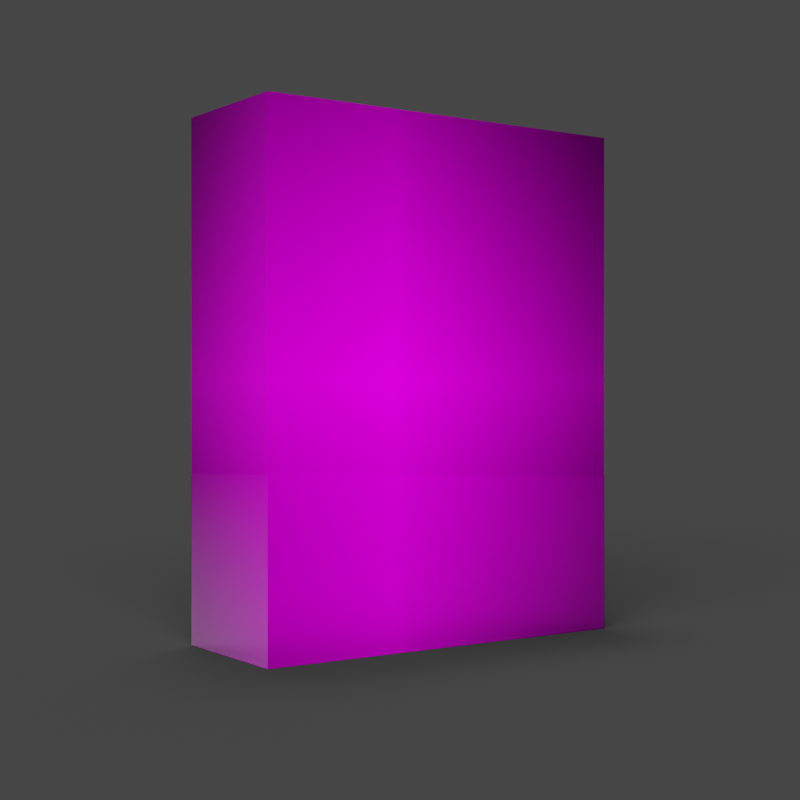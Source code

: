 # Source: Ovani_Box_Mockup_-_Backdrop.blend  (saved by Blender 4.5.90; exported with 4.5.12 LTS)
import bpy
from mathutils import Matrix  # noqa: F401  (used for matrix-valued properties, if any)

bpy.ops.wm.read_factory_settings(use_empty=True)
scene = bpy.context.scene
scene.name = 'Scene'

# ---- collections
col_collection = bpy.data.collections.new('Collection'); scene.collection.children.link(col_collection)
col_ovani_svg = bpy.data.collections.new('Ovani.svg'); scene.collection.children.link(col_ovani_svg)

# ---- images (referenced by path relative to the original .blend; pixels are not part of the script)
import os
ASSET_DIR = os.environ.get("B2B_ASSET_DIR", "")  # directory of the original .blend (textures are referenced by path, not embedded)
HERE = os.path.dirname(os.path.abspath(__file__))  # packed textures are extracted next to this script under _unpacked/

def load_image(name, relpath, width, height, colorspace="sRGB"):
    """Load a texture the original file referenced (path relative to the .blend, or extracted next to this script)."""
    p = next((c for c in (os.path.join(HERE, relpath), os.path.join(ASSET_DIR, relpath)) if relpath and os.path.exists(c)), "")
    if p:
        img = bpy.data.images.load(p, check_existing=True)
        img.name = name
    else:  # same state as the original file: an image datablock whose file is absent (Cycles renders it pink)
        img = bpy.data.images.new(name, width, height)
        img.source = "FILE"
        img.filepath = "//" + (relpath or name)
    img.colorspace_settings.name = colorspace
    return img
img_chiptune_7_uv_png = load_image('Chiptune 7 UV.png', 'Chiptune 7 UV.png', 1024, 1024, 'sRGB')
img_three_cows_png = load_image('Three Cows.PNG', 'Three Cows.PNG', 1024, 1024, 'sRGB')

# ---- materials (node trees are filled in below, after node groups)
mat_shadowcatchermaterial_005 = bpy.data.materials.new('ShadowCatcherMaterial.005')
mat_material_001 = bpy.data.materials.new('Material.001')
mat_material_003 = bpy.data.materials.new('Material.003')

# ---- material node trees
mat_shadowcatchermaterial_005.use_nodes = True; mat_shadowcatchermaterial_005.node_tree.nodes.clear()
_N = mat_shadowcatchermaterial_005.node_tree.nodes; _L = mat_shadowcatchermaterial_005.node_tree.links
n0 = _N.new('ShaderNodeBsdfDiffuse'); n0.name = 'Diffuse BSDF'; n0.location = (0, 0)
n1 = _N.new('ShaderNodeOutputMaterial'); n1.name = 'Material Output'; n1.location = (0, 0)
_L.new(n0.outputs[0], n1.inputs[0])
n1.is_active_output = True
mat_material_001.use_nodes = True; mat_material_001.node_tree.nodes.clear()
_N = mat_material_001.node_tree.nodes; _L = mat_material_001.node_tree.links
n0 = _N.new('ShaderNodeOutputMaterial'); n0.name = 'Material Output'; n0.location = (789, 347)
n1 = _N.new('ShaderNodeTexCoord'); n1.name = 'Texture Coordinate'; n1.location = (-1086, 351)
n2 = _N.new('ShaderNodeMapping'); n2.name = 'Mapping'; n2.location = (-906, 351)
n2.vector_type = 'TEXTURE'
n3 = _N.new('ShaderNodeMapping'); n3.name = 'Mapping.001'; n3.location = (-713, -91)
n3.inputs[3].default_value = (5.0, 5.0, 5.0)
n4 = _N.new('ShaderNodeTexCoord'); n4.name = 'Texture Coordinate.001'; n4.location = (-893, -91)
n5 = _N.new('ShaderNodeTexVoronoi'); n5.name = 'Voronoi Texture'; n5.location = (-533, -51)
n5.inputs[2].default_value = 171.6
n6 = _N.new('ShaderNodeValToRGB'); n6.name = 'ColorRamp'; n6.location = (-313, 18)
while len(n6.color_ramp.elements) > 1: n6.color_ramp.elements.remove(n6.color_ramp.elements[-1])
n6.color_ramp.elements[0].position = 0.0; n6.color_ramp.elements[0].color = (0.0, 0.0, 0.0, 1.0)
_e = n6.color_ramp.elements.new(1.0); _e.color = (1.0, 1.0, 1.0, 1.0)
n7 = _N.new('ShaderNodeDisplacement'); n7.name = 'Displacement.001'; n7.location = (192, 58)
n7.inputs[0].default_value = 0.1
n7.inputs[1].default_value = 0.1
n7.inputs[2].default_value = 7.4
n8 = _N.new('ShaderNodeDisplacement'); n8.name = 'Displacement'; n8.location = (7, 102)
n8.inputs[1].default_value = 0.4
n8.inputs[2].default_value = 19.7
n9 = _N.new('ShaderNodeBsdfPrincipled'); n9.name = 'Principled BSDF'; n9.location = (336, 407)
n9.distribution = 'GGX'
n9.subsurface_method = 'RANDOM_WALK_SKIN'
n9.inputs[1].default_value = 0.5318
n9.inputs[2].default_value = 0.0
n9.inputs[3].default_value = 1.45
n9.inputs[13].default_value = 0.0
n9.inputs[27].default_value = (0.0, 0.0, 0.0, 1.0)
n9.inputs[28].default_value = 1.0
n10 = _N.new('ShaderNodeTexImage'); n10.name = 'Image Texture'; n10.location = (-721, 409)
n10.label = 'Image Texture'
n10.image = img_chiptune_7_uv_png
n10.extension = 'CLIP'
_L.new(n9.outputs[0], n0.inputs[0])
_L.new(n2.outputs[0], n10.inputs[0])
_L.new(n1.outputs[2], n2.inputs[0])
_L.new(n3.outputs[0], n5.inputs[0])
_L.new(n4.outputs[2], n3.inputs[0])
_L.new(n5.outputs[1], n6.inputs[0])
_L.new(n6.outputs[0], n8.inputs[3])
_L.new(n6.outputs[0], n8.inputs[0])
_L.new(n8.outputs[0], n7.inputs[3])
_L.new(n7.outputs[0], n0.inputs[2])
_L.new(n10.outputs[0], n9.inputs[0])
n0.is_active_output = True
mat_material_003.use_nodes = True; mat_material_003.node_tree.nodes.clear()
_N = mat_material_003.node_tree.nodes; _L = mat_material_003.node_tree.links
n0 = _N.new('ShaderNodeOutputMaterial'); n0.name = 'Material Output'; n0.location = (300, 300)
n1 = _N.new('ShaderNodeMapping'); n1.name = 'Mapping'; n1.location = (-924, -145)
n2 = _N.new('ShaderNodeTexCoord'); n2.name = 'Texture Coordinate'; n2.location = (-1104, -145)
n3 = _N.new('ShaderNodeTexImage'); n3.name = 'Image Texture'; n3.location = (-744, -105)
n3.image = img_three_cows_png
n3.extension = 'CLIP'
n4 = _N.new('ShaderNodeBsdfPrincipled'); n4.name = 'Principled BSDF'; n4.location = (-254, 1)
n4.distribution = 'GGX'
n4.subsurface_method = 'RANDOM_WALK_SKIN'
n4.inputs[1].default_value = 1.0
n4.inputs[2].default_value = 0.07273
n4.inputs[3].default_value = 1.45
n4.inputs[27].default_value = (0.0, 0.0, 0.0, 1.0)
n4.inputs[28].default_value = 1.0
n5 = _N.new('ShaderNodeMixShader'); n5.name = 'Mix Shader'; n5.location = (-1, 124)
n5.inputs[0].default_value = 0.08333
n6 = _N.new('ShaderNodeBsdfGlass'); n6.name = 'Glass BSDF'; n6.location = (-234, 223)
n6.distribution = 'BECKMANN'
n6.inputs[1].default_value = 0.1
n6.inputs[2].default_value = 1.75
_L.new(n1.outputs[0], n3.inputs[0])
_L.new(n2.outputs[2], n1.inputs[0])
_L.new(n6.outputs[0], n5.inputs[1])
_L.new(n4.outputs[0], n5.inputs[2])
_L.new(n5.outputs[0], n0.inputs[0])
n0.is_active_output = True

# ---- world
world_world = bpy.data.worlds.new('World'); scene.world = world_world
world_world.use_nodes = True; world_world.node_tree.nodes.clear()
_N = world_world.node_tree.nodes; _L = world_world.node_tree.links
n0 = _N.new('ShaderNodeOutputWorld'); n0.name = 'World Output'; n0.location = (300, 300)
n1 = _N.new('ShaderNodeBackground'); n1.name = 'Background'; n1.location = (10, 300)
n1.inputs[0].default_value = (0.05088, 0.05088, 0.05088, 1.0)
_L.new(n1.outputs[0], n0.inputs[0])
n0.is_active_output = True
world_world.color = (0.05088, 0.05088, 0.05088)
world_world.use_sun_shadow = False
world_world.sun_shadow_jitter_overblur = 0.0

# ---- cameras
cam_camera_001 = bpy.data.cameras.new('Camera.001')
cam_camera_001.lens = 67.08

# ---- lights
light_area_003 = bpy.data.lights.new('Area.003', 'AREA')
light_area_003.energy = 500.0
light_area_003.size = 4.0
light_area_003.size_y = 1.0
light_area_015 = bpy.data.lights.new('Area.015', 'AREA')
light_area_015.energy = 2000.0
light_area_015.size = 3.5
light_area_015.size_y = 1.0
light_area_016 = bpy.data.lights.new('Area.016', 'AREA')
light_area_016.energy = 250.0
light_area_016.size = 5.0
light_area_016.size_y = 1.0
light_area_017 = bpy.data.lights.new('Area.017', 'AREA')
light_area_017.energy = 200.0
light_area_017.size = 2.5
light_area_017.size_y = 1.0
light_area = bpy.data.lights.new('Area', 'AREA')
light_area.transmission_factor = 0.0
light_area.energy = 305.7
light_area.shadow_soft_size = 0.11
light_area.shadow_maximum_resolution = 0.006
light_area.use_absolute_resolution = True
light_area.size = 0.1267
light_area.size_y = 1.0
light_area.cycles.is_caustics_light = True

# ---- meshes
me_plane_006 = bpy.data.meshes.new('Plane.006')
me_plane_006.from_pydata([(-12.5, -12.5, 0.0), (12.5, -12.5, 0.0), (-12.5, 12.5, 0.0), (12.5, 12.5, 0.0)], [], [(0, 1, 3, 2)])
_uv = me_plane_006.uv_layers.new(name='UVMap')
_uv.uv.foreach_set('vector', [0.0, 0.0, 1.0, 0.0, 1.0, 1.0, 0.0, 1.0])
me_plane_006.materials.append(mat_shadowcatchermaterial_005)
me_plane_006.update()
me_cube_001 = bpy.data.meshes.new('Cube.001')
me_cube_001.from_pydata([(-1.025, -4.324, -0.999), (-1.025, -4.324, 1.001), (-1.0, 1.0, -1.0), (-1.0, 1.0, 1.0), (0.9754, -4.324, -0.999), (0.9754, -4.324, 1.001), (1.0, 1.0, -1.0), (1.0, 1.0, 1.0), (-1.0, 1.0, 1.0), (-1.0, 1.0, -1.0), (1.0, 1.0, -1.0), (1.0, 1.0, 1.0)], [], [(0, 1, 8, 9), (2, 3, 7, 6), (10, 11, 5, 4), (4, 5, 1, 0), (9, 10, 4, 0), (11, 8, 1, 5), (3, 2, 9, 8), (2, 6, 10, 9), (7, 3, 8, 11), (6, 7, 11, 10)])
_uv = me_cube_001.uv_layers.new(name='UVMap')
_uv.uv.foreach_set('vector', [0.998, 0.1498, 0.998, 0.3814, 0.6686, 0.3814, 0.6686, 0.1498, 0.9961, 0.0002167, 1.0, 1.0, 0.2501, 1.0, 0.2501, 0.0002167, 0.25, 0.0, 0.25, 0.9998, 0.00315, 0.9998, 0.00315, 0.0, 0.6647, 0.1498, 0.6647, 0.3814, 0.3353, 0.3814, 0.3353, 0.1498, 0.3353, 0.3842, 0.6647, 0.3842, 0.6647, 0.6158, 0.3353, 0.6158, 0.001976, 0.6186, 0.3314, 0.6186, 0.3314, 0.8502, 0.001976, 0.8502, 1.0, 1.0, 0.9961, 0.0002167, 0.9961, 0.0002167, 1.0, 1.0, 0.9961, 0.0002167, 0.2501, 0.0002167, 0.2501, 0.0002167, 0.9961, 0.0002167, 0.2501, 1.0, 1.0, 1.0, 1.0, 1.0, 0.2501, 1.0, 0.2501, 0.0002167, 0.2501, 1.0, 0.2501, 1.0, 0.2501, 0.0002167])
me_cube_001.materials.append(mat_material_001)
me_cube_001.update()
me_plane_001 = bpy.data.meshes.new('Plane.001')
me_plane_001.from_pydata([(-1.0, -1.0, 0.8216), (1.0, -1.0, 0.8216), (-1.0, 1.0, 0.0), (1.0, 1.0, 0.0), (-1.0, 0.9459, 0.0), (-1.0, 0.8919, 0.0), (-1.0, 0.8378, 0.0), (-1.0, 0.7838, 0.0), (-1.0, 0.7297, 0.0), (-1.0, 0.6757, 0.0), (-1.0, 0.6216, 0.0), (-1.0, 0.5676, 0.0), (-1.0, 0.5135, 0.0), (-1.0, 0.4595, 0.0), (-1.0, 0.4054, 0.0), (-1.0, 0.3514, 0.0), (-1.0, 0.2973, 0.0), (-1.0, 0.2432, 0.0), (-1.0, 0.1892, 0.0), (-1.0, 0.1351, 0.0), (-1.0, 0.08108, 0.0), (-1.0, 0.02703, 0.0), (-1.0, -0.02703, 0.0), (-1.0, -0.08108, 0.0), (-1.0, -0.1351, 0.0), (-1.0, -0.1892, 0.0), (-1.0, -0.2432, 0.0), (-1.0, -0.2973, 0.0007112), (-1.0, -0.3514, 0.01987), (-1.0, -0.4054, 0.06198), (-1.0, -0.4595, 0.1228), (-1.0, -0.5135, 0.198), (-1.0, -0.5676, 0.2834), (-1.0, -0.6216, 0.3748), (-1.0, -0.6757, 0.4677), (-1.0, -0.7297, 0.5581), (-1.0, -0.7838, 0.6416), (-1.0, -0.8378, 0.7139), (-1.0, -0.8919, 0.7709), (-1.0, -0.9459, 0.8082), (1.0, -0.9459, 0.8082), (1.0, -0.8919, 0.7709), (1.0, -0.8378, 0.7139), (1.0, -0.7838, 0.6416), (1.0, -0.7297, 0.5581), (1.0, -0.6757, 0.4677), (1.0, -0.6216, 0.3748), (1.0, -0.5676, 0.2834), (1.0, -0.5135, 0.198), (1.0, -0.4595, 0.1228), (1.0, -0.4054, 0.06198), (1.0, -0.3514, 0.01987), (1.0, -0.2973, 0.0007112), (1.0, -0.2432, 0.0), (1.0, -0.1892, 0.0), (1.0, -0.1351, 0.0), (1.0, -0.08108, 0.0), (1.0, -0.02703, 0.0), (1.0, 0.02703, 0.0), (1.0, 0.08108, 0.0), (1.0, 0.1351, 0.0), (1.0, 0.1892, 0.0), (1.0, 0.2432, 0.0), (1.0, 0.2973, 0.0), (1.0, 0.3514, 0.0), (1.0, 0.4054, 0.0), (1.0, 0.4595, 0.0), (1.0, 0.5135, 0.0), (1.0, 0.5676, 0.0), (1.0, 0.6216, 0.0), (1.0, 0.6757, 0.0), (1.0, 0.7297, 0.0), (1.0, 0.7838, 0.0), (1.0, 0.8378, 0.0), (1.0, 0.8919, 0.0), (1.0, 0.9459, 0.0)], [], [(4, 75, 3, 2), (0, 1, 40, 39), (39, 40, 41, 38), (38, 41, 42, 37), (37, 42, 43, 36), (36, 43, 44, 35), (35, 44, 45, 34), (34, 45, 46, 33), (33, 46, 47, 32), (32, 47, 48, 31), (31, 48, 49, 30), (30, 49, 50, 29), (29, 50, 51, 28), (28, 51, 52, 27), (27, 52, 53, 26), (26, 53, 54, 25), (25, 54, 55, 24), (24, 55, 56, 23), (23, 56, 57, 22), (22, 57, 58, 21), (21, 58, 59, 20), (20, 59, 60, 19), (19, 60, 61, 18), (18, 61, 62, 17), (17, 62, 63, 16), (16, 63, 64, 15), (15, 64, 65, 14), (14, 65, 66, 13), (13, 66, 67, 12), (12, 67, 68, 11), (11, 68, 69, 10), (10, 69, 70, 9), (9, 70, 71, 8), (8, 71, 72, 7), (7, 72, 73, 6), (6, 73, 74, 5), (5, 74, 75, 4)])
_uv = me_plane_001.uv_layers.new(name='UVMap')
_uv.uv.foreach_set('vector', [0.0, 0.973, 1.0, 0.973, 1.0, 1.0, 0.0, 1.0, 0.0, 0.0, 1.0, 0.0, 1.0, 0.02703, 0.0, 0.02703, 0.0, 0.02703, 1.0, 0.02703, 1.0, 0.05405, 0.0, 0.05405, 0.0, 0.05405, 1.0, 0.05405, 1.0, 0.08108, 0.0, 0.08108, 0.0, 0.08108, 1.0, 0.08108, 1.0, 0.1081, 0.0, 0.1081, 0.0, 0.1081, 1.0, 0.1081, 1.0, 0.1351, 0.0, 0.1351, 0.0, 0.1351, 1.0, 0.1351, 1.0, 0.1622, 0.0, 0.1622, 0.0, 0.1622, 1.0, 0.1622, 1.0, 0.1892, 0.0, 0.1892, 0.0, 0.1892, 1.0, 0.1892, 1.0, 0.2162, 0.0, 0.2162, 0.0, 0.2162, 1.0, 0.2162, 1.0, 0.2432, 0.0, 0.2432, 0.0, 0.2432, 1.0, 0.2432, 1.0, 0.2703, 0.0, 0.2703, 0.0, 0.2703, 1.0, 0.2703, 1.0, 0.2973, 0.0, 0.2973, 0.0, 0.2973, 1.0, 0.2973, 1.0, 0.3243, 0.0, 0.3243, 0.0, 0.3243, 1.0, 0.3243, 1.0, 0.3514, 0.0, 0.3514, 0.0, 0.3514, 1.0, 0.3514, 1.0, 0.3784, 0.0, 0.3784, 0.0, 0.3784, 1.0, 0.3784, 1.0, 0.4054, 0.0, 0.4054, 0.0, 0.4054, 1.0, 0.4054, 1.0, 0.4324, 0.0, 0.4324, 0.0, 0.4324, 1.0, 0.4324, 1.0, 0.4595, 0.0, 0.4595, 0.0, 0.4595, 1.0, 0.4595, 1.0, 0.4865, 0.0, 0.4865, 0.0, 0.4865, 1.0, 0.4865, 1.0, 0.5135, 0.0, 0.5135, 0.0, 0.5135, 1.0, 0.5135, 1.0, 0.5405, 0.0, 0.5405, 0.0, 0.5405, 1.0, 0.5405, 1.0, 0.5676, 0.0, 0.5676, 0.0, 0.5676, 1.0, 0.5676, 1.0, 0.5946, 0.0, 0.5946, 0.0, 0.5946, 1.0, 0.5946, 1.0, 0.6216, 0.0, 0.6216, 0.0, 0.6216, 1.0, 0.6216, 1.0, 0.6486, 0.0, 0.6486, 0.0, 0.6486, 1.0, 0.6486, 1.0, 0.6757, 0.0, 0.6757, 0.0, 0.6757, 1.0, 0.6757, 1.0, 0.7027, 0.0, 0.7027, 0.0, 0.7027, 1.0, 0.7027, 1.0, 0.7297, 0.0, 0.7297, 0.0, 0.7297, 1.0, 0.7297, 1.0, 0.7568, 0.0, 0.7568, 0.0, 0.7568, 1.0, 0.7568, 1.0, 0.7838, 0.0, 0.7838, 0.0, 0.7838, 1.0, 0.7838, 1.0, 0.8108, 0.0, 0.8108, 0.0, 0.8108, 1.0, 0.8108, 1.0, 0.8378, 0.0, 0.8378, 0.0, 0.8378, 1.0, 0.8378, 1.0, 0.8649, 0.0, 0.8649, 0.0, 0.8649, 1.0, 0.8649, 1.0, 0.8919, 0.0, 0.8919, 0.0, 0.8919, 1.0, 0.8919, 1.0, 0.9189, 0.0, 0.9189, 0.0, 0.9189, 1.0, 0.9189, 1.0, 0.9459, 0.0, 0.9459, 0.0, 0.9459, 1.0, 0.9459, 1.0, 0.973, 0.0, 0.973])
me_plane_001.materials.append(None)
me_plane_001.update()
me_cube_002 = bpy.data.meshes.new('Cube.002')
me_cube_002.from_pydata([(-1.0, -1.0, -1.0), (-1.0, -1.0, 1.0), (-1.0, 1.0, -1.0), (-1.0, 1.0, 1.0), (1.016, -1.021, -1.007), (1.016, -1.021, 0.9925), (1.023, 0.9706, -1.01), (1.023, 0.9706, 0.9896), (-1.0, 0.8667, -1.0), (-1.0, 0.7333, -1.0), (-1.0, 0.6, -1.0), (-1.0, 0.4667, -1.0), (-1.0, 0.3333, -1.0), (-1.0, 0.2, -1.0), (-1.0, 0.06667, -1.0), (-1.0, -0.06667, -1.0), (-1.0, -0.2, -1.0), (-1.0, -0.3333, -1.0), (-1.0, -0.4667, -1.0), (-1.0, -0.6, -1.0), (-1.0, -0.7333, -1.0), (-1.0, -0.8667, -1.0), (-1.0, -0.8667, 1.0), (-1.0, -0.7333, 1.0), (-1.0, -0.6, 1.0), (-1.0, -0.4667, 1.0), (-1.0, -0.3333, 1.0), (-1.0, -0.2, 1.0), (-1.0, -0.06667, 1.0), (-1.0, 0.06667, 1.0), (-1.0, 0.2, 1.0), (-1.0, 0.3333, 1.0), (-1.0, 0.4667, 1.0), (-1.0, 0.6, 1.0), (-1.0, 0.7333, 1.0), (-1.0, 0.8667, 1.0), (1.023, -0.8961, -1.01), (1.029, -0.7712, -1.013), (1.036, -0.6462, -1.016), (1.042, -0.5206, -1.019), (1.047, -0.3941, -1.021), (1.051, -0.2662, -1.023), (1.054, -0.1364, -1.025), (1.055, -0.004351, -1.025), (1.054, 0.1303, -1.025), (1.051, 0.2671, -1.023), (1.047, 0.4059, -1.021), (1.042, 0.546, -1.019), (1.036, 0.6871, -1.016), (1.029, 0.8288, -1.013), (1.029, 0.8288, 0.9867), (1.036, 0.6871, 0.9837), (1.042, 0.546, 0.981), (1.047, 0.4059, 0.9786), (1.051, 0.2671, 0.9767), (1.054, 0.1303, 0.9754), (1.055, -0.004351, 0.975), (1.054, -0.1364, 0.9754), (1.051, -0.2662, 0.9767), (1.047, -0.3941, 0.9786), (1.042, -0.5206, 0.981), (1.036, -0.6462, 0.9837), (1.029, -0.7712, 0.9867), (1.023, -0.8961, 0.9896)], [], [(8, 35, 3, 2), (2, 3, 7, 6), (36, 63, 5, 4), (4, 5, 1, 0), (21, 36, 4, 0), (63, 22, 1, 5), (7, 3, 35, 50), (50, 35, 34, 51), (51, 34, 33, 52), (52, 33, 32, 53), (53, 32, 31, 54), (54, 31, 30, 55), (55, 30, 29, 56), (56, 29, 28, 57), (57, 28, 27, 58), (58, 27, 26, 59), (59, 26, 25, 60), (60, 25, 24, 61), (61, 24, 23, 62), (62, 23, 22, 63), (2, 6, 49, 8), (8, 49, 48, 9), (9, 48, 47, 10), (10, 47, 46, 11), (11, 46, 45, 12), (12, 45, 44, 13), (13, 44, 43, 14), (14, 43, 42, 15), (15, 42, 41, 16), (16, 41, 40, 17), (17, 40, 39, 18), (18, 39, 38, 19), (19, 38, 37, 20), (20, 37, 36, 21), (6, 7, 50, 49), (49, 50, 51, 48), (48, 51, 52, 47), (47, 52, 53, 46), (46, 53, 54, 45), (45, 54, 55, 44), (44, 55, 56, 43), (43, 56, 57, 42), (42, 57, 58, 41), (41, 58, 59, 40), (40, 59, 60, 39), (39, 60, 61, 38), (38, 61, 62, 37), (37, 62, 63, 36), (0, 1, 22, 21), (21, 22, 23, 20), (20, 23, 24, 19), (19, 24, 25, 18), (18, 25, 26, 17), (17, 26, 27, 16), (16, 27, 28, 15), (15, 28, 29, 14), (14, 29, 30, 13), (13, 30, 31, 12), (12, 31, 32, 11), (11, 32, 33, 10), (10, 33, 34, 9), (9, 34, 35, 8)])
_uv = me_cube_002.uv_layers.new(name='UVMap')
_uv.uv.foreach_set('vector', [0.6906, 0.1498, 0.6906, 0.3814, 0.6686, 0.3814, 0.6686, 0.1498, 1.001, 0.001261, 1.001, 0.9973, 0.003008, 0.9973, 0.0027, 0.001261, 0.7039, -6.883e-05, 0.7025, 0.9989, 0.6813, 0.9989, 0.6827, -6.883e-05, 0.6647, 0.1498, 0.6647, 0.3814, 0.3353, 0.3814, 0.3353, 0.1498, 0.3353, 0.6004, 0.6647, 0.6004, 0.6647, 0.6158, 0.3353, 0.6158, 0.001976, 0.8347, 0.3314, 0.8347, 0.3314, 0.8502, 0.001976, 0.8502, 0.001976, 0.6186, 0.3314, 0.6186, 0.3314, 0.634, 0.001976, 0.634, 0.001976, 0.634, 0.3314, 0.634, 0.3314, 0.6495, 0.001976, 0.6495, 0.001976, 0.6495, 0.3314, 0.6495, 0.3314, 0.6649, 0.001976, 0.6649, 0.001976, 0.6649, 0.3314, 0.6649, 0.3314, 0.6803, 0.001976, 0.6803, 0.001976, 0.6803, 0.3314, 0.6803, 0.3314, 0.6958, 0.001976, 0.6958, 0.001976, 0.6958, 0.3314, 0.6958, 0.3314, 0.7112, 0.001976, 0.7112, 0.001976, 0.7112, 0.3314, 0.7112, 0.3314, 0.7267, 0.001976, 0.7267, 0.001976, 0.7267, 0.3314, 0.7267, 0.3314, 0.7421, 0.001976, 0.7421, 0.001976, 0.7421, 0.3314, 0.7421, 0.3314, 0.7575, 0.001976, 0.7575, 0.001976, 0.7575, 0.3314, 0.7575, 0.3314, 0.773, 0.001976, 0.773, 0.001976, 0.773, 0.3314, 0.773, 0.3314, 0.7884, 0.001976, 0.7884, 0.001976, 0.7884, 0.3314, 0.7884, 0.3314, 0.8039, 0.001976, 0.8039, 0.001976, 0.8039, 0.3314, 0.8039, 0.3314, 0.8193, 0.001976, 0.8193, 0.001976, 0.8193, 0.3314, 0.8193, 0.3314, 0.8347, 0.001976, 0.8347, 0.3353, 0.3842, 0.6647, 0.3842, 0.6647, 0.3996, 0.3353, 0.3996, 0.3353, 0.3996, 0.6647, 0.3996, 0.6647, 0.4151, 0.3353, 0.4151, 0.3353, 0.4151, 0.6647, 0.4151, 0.6647, 0.4305, 0.3353, 0.4305, 0.3353, 0.4305, 0.6647, 0.4305, 0.6647, 0.446, 0.3353, 0.446, 0.3353, 0.446, 0.6647, 0.446, 0.6647, 0.4614, 0.3353, 0.4614, 0.3353, 0.4614, 0.6647, 0.4614, 0.6647, 0.4768, 0.3353, 0.4768, 0.3353, 0.4768, 0.6647, 0.4768, 0.6647, 0.4923, 0.3353, 0.4923, 0.3353, 0.4923, 0.6647, 0.4923, 0.6647, 0.5077, 0.3353, 0.5077, 0.3353, 0.5077, 0.6647, 0.5077, 0.6647, 0.5232, 0.3353, 0.5232, 0.3353, 0.5232, 0.6647, 0.5232, 0.6647, 0.5386, 0.3353, 0.5386, 0.3353, 0.5386, 0.6647, 0.5386, 0.6647, 0.554, 0.3353, 0.554, 0.3353, 0.554, 0.6647, 0.554, 0.6647, 0.5695, 0.3353, 0.5695, 0.3353, 0.5695, 0.6647, 0.5695, 0.6647, 0.5849, 0.3353, 0.5849, 0.3353, 0.5849, 0.6647, 0.5849, 0.6647, 0.6004, 0.3353, 0.6004, 1.001, -6.883e-05, 0.9995, 0.9989, 0.9783, 0.9989, 0.9797, -6.883e-05, 0.9797, -6.883e-05, 0.9783, 0.9989, 0.957, 0.9989, 0.9584, -6.883e-05, 0.9584, -6.883e-05, 0.957, 0.9989, 0.9358, 0.9989, 0.9372, -6.883e-05, 0.9372, -6.883e-05, 0.9358, 0.9989, 0.9146, 0.9989, 0.916, -6.883e-05, 0.916, -6.883e-05, 0.9146, 0.9989, 0.8934, 0.9989, 0.8948, -6.883e-05, 0.8948, -6.883e-05, 0.8934, 0.9989, 0.8722, 0.9989, 0.8736, -6.883e-05, 0.8736, -6.883e-05, 0.8722, 0.9989, 0.851, 0.9989, 0.8524, -6.883e-05, 0.8524, -6.883e-05, 0.851, 0.9989, 0.8298, 0.9989, 0.8312, -6.883e-05, 0.8312, -6.883e-05, 0.8298, 0.9989, 0.8086, 0.9989, 0.81, -6.883e-05, 0.81, -6.883e-05, 0.8086, 0.9989, 0.7873, 0.9989, 0.7887, -6.883e-05, 0.7887, -6.883e-05, 0.7873, 0.9989, 0.7661, 0.9989, 0.7675, -6.883e-05, 0.7675, -6.883e-05, 0.7661, 0.9989, 0.7449, 0.9989, 0.7463, -6.883e-05, 0.7463, -6.883e-05, 0.7449, 0.9989, 0.7237, 0.9989, 0.7251, -6.883e-05, 0.7251, -6.883e-05, 0.7237, 0.9989, 0.7025, 0.9989, 0.7039, -6.883e-05, 0.998, 0.1498, 0.998, 0.3814, 0.9761, 0.3814, 0.9761, 0.1498, 0.9761, 0.1498, 0.9761, 0.3814, 0.9541, 0.3814, 0.9541, 0.1498, 0.9541, 0.1498, 0.9541, 0.3814, 0.9321, 0.3814, 0.9321, 0.1498, 0.9321, 0.1498, 0.9321, 0.3814, 0.9102, 0.3814, 0.9102, 0.1498, 0.9102, 0.1498, 0.9102, 0.3814, 0.8882, 0.3814, 0.8882, 0.1498, 0.8882, 0.1498, 0.8882, 0.3814, 0.8663, 0.3814, 0.8663, 0.1498, 0.8663, 0.1498, 0.8663, 0.3814, 0.8443, 0.3814, 0.8443, 0.1498, 0.8443, 0.1498, 0.8443, 0.3814, 0.8224, 0.3814, 0.8224, 0.1498, 0.8224, 0.1498, 0.8224, 0.3814, 0.8004, 0.3814, 0.8004, 0.1498, 0.8004, 0.1498, 0.8004, 0.3814, 0.7784, 0.3814, 0.7784, 0.1498, 0.7784, 0.1498, 0.7784, 0.3814, 0.7565, 0.3814, 0.7565, 0.1498, 0.7565, 0.1498, 0.7565, 0.3814, 0.7345, 0.3814, 0.7345, 0.1498, 0.7345, 0.1498, 0.7345, 0.3814, 0.7126, 0.3814, 0.7126, 0.1498, 0.7126, 0.1498, 0.7126, 0.3814, 0.6906, 0.3814, 0.6906, 0.1498])
me_cube_002.materials.append(mat_material_003)
me_cube_002.update()

# ---- objects
ob_filllight_001 = bpy.data.objects.new('FillLight.001', light_area_003)
ob_shadowcatcherplane = bpy.data.objects.new('ShadowCatcherPlane', me_plane_006)
ob_shadowlight = bpy.data.objects.new('ShadowLight', light_area_015)
ob_filllight = bpy.data.objects.new('FillLight', light_area_016)
ob_rimlight = bpy.data.objects.new('RimLight', light_area_017)
ob_cube = bpy.data.objects.new('Cube', me_cube_001)
ob_plane = bpy.data.objects.new('Plane', me_plane_001)
ob_camera = bpy.data.objects.new('Camera', cam_camera_001)
ob_area = bpy.data.objects.new('Area', light_area)
ob_cube_001 = bpy.data.objects.new('Cube.001', me_cube_002)

# ---- transforms, parenting, visibility, modifiers, constraints
ob_filllight_001.location = (-5.91, -7.049, 6.549)
ob_shadowcatcherplane.location = (0.0, 0.0, 0.0)
ob_shadowcatcherplane.is_shadow_catcher = True
ob_shadowlight.location = (1.0, -2.0, 14.0)
ob_shadowlight.rotation_euler = (0.8, 0.3, 0.0)
ob_filllight.location = (0.0, -6.0, 6.0)
ob_filllight.rotation_euler = (1.2, 0.0, 0.0)
ob_rimlight.location = (0.0, 4.0, 5.0)
ob_rimlight.rotation_euler = (-1.0, 0.0, 0.0)
ob_cube.location = (0.0, 0.0, 1.0)
ob_cube.rotation_euler = (0.0, -0.0, 0.6233)
ob_cube.scale = (0.7944, 0.1127, 1.0)
ob_plane.location = (0.0, 0.0, 0.0)
ob_plane.scale = (8.555, 8.555, 8.555)
ob_plane.hide_render = True
ob_plane.visible_diffuse = False
ob_plane.visible_glossy = False
ob_plane.is_shadow_catcher = True
ob_plane.cycles.is_caustics_receiver = True
_m = ob_plane.modifiers.new('Subdivision', 'SUBSURF')
_m.levels = 5
_m.render_levels = 5
ob_camera.location = (0.1196, 5.71, 0.93)
ob_camera.rotation_euler = (1.571, 0.0, 3.142)
ob_area.location = (0.822, 2.638, 2.158)
ob_area.rotation_euler = (-1.031, 3.149, 2.936)
ob_area.scale = (-24.07, -24.07, -24.07)
ob_cube_001.location = (0.0, 0.0, 0.9146)
ob_cube_001.rotation_euler = (0.0, -0.0, 0.6233)
ob_cube_001.scale = (0.8245, 0.1182, 1.032)
ob_cube_001.hide_render = True
_m = ob_cube_001.modifiers.new('Bevel', 'BEVEL')
_m.width = 0.0
_m.width_pct = 0.0
_m.segments = 10
_m.limit_method = 'VGROUP'
_m.angle_limit = 0.1641

# ---- collection membership
scene.collection.objects.link(ob_filllight_001)
scene.collection.objects.link(ob_shadowcatcherplane)
scene.collection.objects.link(ob_shadowlight)
scene.collection.objects.link(ob_filllight)
scene.collection.objects.link(ob_rimlight)
col_collection.objects.link(ob_cube)
col_collection.objects.link(ob_plane)
col_collection.objects.link(ob_camera)
col_collection.objects.link(ob_area)
col_collection.objects.link(ob_cube_001)

# ---- scene / render settings (as saved in the file)
scene.camera = ob_camera
scene.frame_start = 1; scene.frame_end = 250; scene.frame_set(9)
scene.render.engine = 'CYCLES'
scene.render.image_settings.color_depth = '16'
scene.render.image_settings.compression = 0
scene.render.resolution_x = 2000
scene.render.resolution_y = 2000
scene.render.film_transparent = True
scene.cycles.samples = 256
scene.cycles.sampling_pattern = 'TABULATED_SOBOL'
scene.cycles.use_light_tree = False
scene.eevee.taa_samples = 101
scene.view_settings.view_transform = 'Filmic'
bpy.context.view_layer.update()
